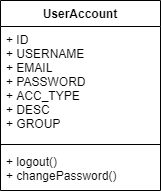

The diagram above was exported from draw.io. Its source (the exported page's mxGraphModel, read from the mxfile embedded in the PNG):
<mxGraphModel dx="1422" dy="712" grid="1" gridSize="10" guides="1" tooltips="1" connect="1" arrows="1" fold="1" page="1" pageScale="1" pageWidth="827" pageHeight="1169" math="0" shadow="0">
  <root>
    <mxCell id="WIyWlLk6GJQsqaUBKTNV-0" />
    <mxCell id="WIyWlLk6GJQsqaUBKTNV-1" parent="WIyWlLk6GJQsqaUBKTNV-0" />
    <mxCell id="tojolWW9saBOUrN63UBE-0" value="UserAccount" style="swimlane;fontStyle=1;align=center;verticalAlign=top;childLayout=stackLayout;horizontal=1;startSize=26;horizontalStack=0;resizeParent=1;resizeParentMax=0;resizeLast=0;collapsible=1;marginBottom=0;" vertex="1" parent="WIyWlLk6GJQsqaUBKTNV-1">
      <mxGeometry x="330" y="50" width="160" height="190" as="geometry" />
    </mxCell>
    <mxCell id="tojolWW9saBOUrN63UBE-1" value="+ ID&#10;+ USERNAME&#10;+ EMAIL&#10;+ PASSWORD&#10;+ ACC_TYPE&#10;+ DESC&#10;+ GROUP" style="text;strokeColor=none;fillColor=none;align=left;verticalAlign=top;spacingLeft=4;spacingRight=4;overflow=hidden;rotatable=0;points=[[0,0.5],[1,0.5]];portConstraint=eastwest;" vertex="1" parent="tojolWW9saBOUrN63UBE-0">
      <mxGeometry y="26" width="160" height="114" as="geometry" />
    </mxCell>
    <mxCell id="tojolWW9saBOUrN63UBE-2" value="" style="line;strokeWidth=1;fillColor=none;align=left;verticalAlign=middle;spacingTop=-1;spacingLeft=3;spacingRight=3;rotatable=0;labelPosition=right;points=[];portConstraint=eastwest;" vertex="1" parent="tojolWW9saBOUrN63UBE-0">
      <mxGeometry y="140" width="160" height="8" as="geometry" />
    </mxCell>
    <mxCell id="tojolWW9saBOUrN63UBE-3" value="+ logout()&#10;+ changePassword()" style="text;strokeColor=none;fillColor=none;align=left;verticalAlign=top;spacingLeft=4;spacingRight=4;overflow=hidden;rotatable=0;points=[[0,0.5],[1,0.5]];portConstraint=eastwest;" vertex="1" parent="tojolWW9saBOUrN63UBE-0">
      <mxGeometry y="148" width="160" height="42" as="geometry" />
    </mxCell>
  </root>
</mxGraphModel>